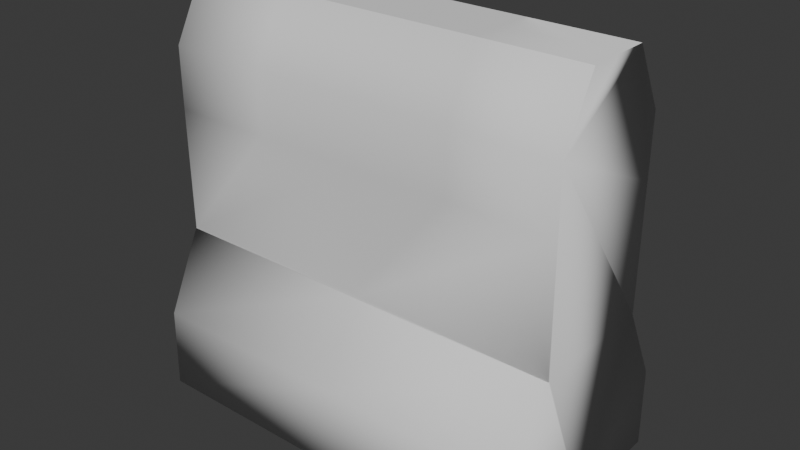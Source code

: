 # Source: roadblock.blend  (saved by Blender 4.1.24; exported with 4.5.12 LTS)
import bpy
from mathutils import Matrix  # noqa: F401  (used for matrix-valued properties, if any)

bpy.ops.wm.read_factory_settings(use_empty=True)
scene = bpy.context.scene
scene.name = 'Scene'

# ---- collections
col_collection = bpy.data.collections.new('Collection'); scene.collection.children.link(col_collection)

# ---- world
world_world = bpy.data.worlds.new('World'); scene.world = world_world
world_world.use_nodes = True; world_world.node_tree.nodes.clear()
_N = world_world.node_tree.nodes; _L = world_world.node_tree.links
n0 = _N.new('ShaderNodeOutputWorld'); n0.name = 'World Output'; n0.location = (300, 300)
n1 = _N.new('ShaderNodeBackground'); n1.name = 'Background'; n1.location = (10, 300)
n1.inputs[0].default_value = (0.05088, 0.05088, 0.05088, 1.0)
_L.new(n1.outputs[0], n0.inputs[0])
n0.is_active_output = True
world_world.color = (0.05088, 0.05088, 0.05088)
world_world.use_sun_shadow = False
world_world.sun_shadow_jitter_overblur = 0.0

# ---- meshes
me_cube_001 = bpy.data.meshes.new('Cube.001')
me_cube_001.from_pydata([(-1.0, 0.3316, -0.2116), (-1.0, -0.3112, -0.2139), (1.0, 0.3316, -0.2116), (-1.0, 0.1716, 1.0), (1.0, 0.1716, 1.0), (1.0, -0.3112, -0.2139), (-1.0, -0.1517, 1.0), (1.0, -0.1517, 1.0), (1.0, 0.5367, -1.0), (-1.0, 0.5367, -1.0), (1.0, 0.3351, -0.2106), (-1.0, 0.3351, -0.2106), (-1.0, -0.501, -1.0), (1.0, -0.501, -1.0), (-1.0, -0.3081, -0.2134), (1.0, -0.3081, -0.2134), (1.0, 0.01783, -1.0), (0.0, 0.1716, 1.0), (-1.0, -0.4937, -0.6069), (-1.0, 0.01089, 1.0), (1.0, 0.01089, 1.0), (1.0, 0.5292, -0.6058), (-1.0, 0.5292, -0.6058), (1.0, 0.3333, -0.2111), (-1.0, 0.3351, 0.3947), (-1.0, 0.01783, -1.0), (1.0, -0.4937, -0.6069), (-1.0, -0.3123, -0.2136), (1.0, -0.3133, 0.3933), (1.0, 0.3351, 0.3947), (0.0, -0.1517, 1.0), (0.0, -0.3112, -0.2139), (0.0, 0.3316, -0.2116), (0.0, -0.501, -1.0), (0.0, 0.3351, -0.2106), (0.0, 0.5367, -1.0), (1.0, -0.2985, -0.2136), (-1.0, -0.3133, 0.3933), (-1.0, 0.3333, -0.2111), (0.0, -0.3081, -0.2134), (0.0, -0.3123, -0.2136), (0.0, -0.4937, -0.6069), (0.0, 0.3333, -0.2111), (0.0, 0.5292, -0.6058), (0.0, -0.3133, 0.3933), (0.0, 0.3351, 0.3947), (0.0, 0.01089, 1.0), (0.0, 0.01783, -1.0), (0.5, 0.1716, 1.0), (-1.0, -0.1512, 1.0), (1.0, -0.1512, 1.0), (0.5, -0.1517, 1.0), (-0.5, 0.1716, 1.0), (-1.0, 0.173, 1.0), (1.0, 0.173, 1.0), (-1.0, 0.3351, 0.6973), (1.0, -0.3167, 0.6967), (1.0, 0.3351, 0.6973), (-0.5, -0.1517, 1.0), (-1.0, -0.3133, 0.6967), (-0.5, -0.3133, 0.3933), (0.5, -0.3133, 0.3933), (0.0, -0.3133, 0.6967), (0.0, 0.3351, 0.6973), (-0.5, 0.3351, 0.3947), (0.5, 0.3351, 0.3947), (-0.5, 0.01089, 1.0), (0.5, 0.01089, 1.0), (0.0, -0.1512, 1.0), (0.0, 0.173, 1.0), (0.5, 0.173, 1.0), (0.5, -0.1512, 1.0), (-0.5, -0.1512, 1.0), (0.5, 0.3351, 0.6973), (-0.5, 0.3351, 0.6973), (0.5, -0.3133, 0.6967), (-0.5, -0.3133, 0.6967), (-0.5, 0.173, 1.0)], [], [(3, 55, 24, 11, 38, 0, 22, 9, 25, 12, 18, 1, 27, 14, 37, 59, 6, 49, 19, 53), (13, 16, 8, 21, 2, 23, 10, 29, 57, 4, 54, 20, 50, 7, 56, 28, 15, 36, 5, 26), (47, 16, 13, 33), (77, 52, 3, 53), (45, 65, 29, 10, 34), (76, 58, 6, 59), (43, 32, 2, 21), (42, 38, 11, 34), (41, 18, 12, 33), (40, 36, 15, 39), (27, 40, 39, 14), (1, 31, 40, 27), (31, 5, 36, 40), (26, 41, 33, 13), (5, 31, 41, 26), (31, 1, 18, 41), (23, 42, 34, 10), (2, 32, 42, 23), (32, 0, 38, 42), (35, 43, 21, 8), (9, 22, 43, 35), (22, 0, 32, 43), (39, 44, 60, 37, 14), (15, 28, 61, 44, 39), (75, 51, 30, 62), (24, 64, 45, 34, 11), (74, 63, 45, 64), (73, 57, 29, 65), (72, 66, 19, 49), (71, 67, 46, 68), (70, 48, 17, 69), (25, 47, 33, 12), (9, 35, 47, 25), (35, 8, 16, 47), (67, 70, 69, 46), (20, 54, 70, 67), (54, 4, 48, 70), (51, 71, 68, 30), (7, 50, 71, 51), (50, 20, 67, 71), (58, 72, 49, 6), (30, 68, 72, 58), (68, 46, 66, 72), (63, 73, 65, 45), (17, 48, 73, 63), (48, 4, 57, 73), (55, 74, 64, 24), (3, 52, 74, 55), (52, 17, 63, 74), (61, 75, 62, 44), (28, 56, 75, 61), (56, 7, 51, 75), (60, 76, 59, 37), (44, 62, 76, 60), (62, 30, 58, 76), (66, 77, 53, 19), (46, 69, 77, 66), (69, 17, 52, 77)])
me_cube_001.polygons.foreach_set('use_smooth', [True] * 58)
_uv = me_cube_001.uv_layers.new(name='UVMap')
_uv.uv.foreach_set('vector', [0.625, 0.1669, 0.5872, 0.1669, 0.5493, 0.1669, 0.4737, 0.1669, 0.4736, 0.1667, 0.4736, 0.1664, 0.4243, 0.1793, 0.375, 0.1921, 0.375, 0.1272, 0.375, 0.06237, 0.4241, 0.07423, 0.4733, 0.08609, 0.4733, 0.08596, 0.4733, 0.08583, 0.5492, 0.08583, 0.5871, 0.08583, 0.625, 0.08583, 0.625, 0.1061, 0.625, 0.1264, 0.625, 0.1466, 0.375, 0.6876, 0.375, 0.6228, 0.375, 0.5579, 0.4243, 0.5707, 0.4736, 0.5836, 0.4736, 0.5833, 0.4737, 0.5831, 0.5493, 0.5831, 0.5872, 0.5831, 0.625, 0.5831, 0.625, 0.6034, 0.625, 0.6236, 0.625, 0.6439, 0.625, 0.6642, 0.5871, 0.6642, 0.5492, 0.6642, 0.4733, 0.6642, 0.4733, 0.664, 0.4733, 0.6639, 0.4241, 0.6758, 0.25, 0.6228, 0.375, 0.6228, 0.375, 0.6876, 0.25, 0.6876, 0.8125, 0.6034, 0.8125, 0.5831, 0.875, 0.5831, 0.875, 0.6034, 0.4519, 0.875, 0.4519, 0.8125, 0.4519, 0.75, 0.3762, 0.75, 0.3762, 0.875, 0.4897, 0.3125, 0.5276, 0.3125, 0.5276, 0.25, 0.4897, 0.25, 0.5741, 0.875, 0.625, 0.875, 0.625, 0.75, 0.5741, 0.75, 0.75, 0.7498, 0.875, 0.7498, 0.875, 0.7495, 0.75, 0.7495, 0.5745, 0.375, 0.5745, 0.25, 0.5239, 0.25, 0.5239, 0.375, 0.75, 0.5001, 0.625, 0.5001, 0.625, 0.5003, 0.75, 0.5003, 0.875, 0.5001, 0.75, 0.5001, 0.75, 0.5003, 0.875, 0.5003, 0.875, 0.5, 0.75, 0.5, 0.75, 0.5001, 0.875, 0.5001, 0.75, 0.5, 0.625, 0.5, 0.625, 0.5001, 0.75, 0.5001, 0.5745, 0.5, 0.5745, 0.375, 0.5239, 0.375, 0.5239, 0.5, 0.625, 0.5, 0.625, 0.375, 0.5745, 0.375, 0.5745, 0.5, 0.625, 0.375, 0.625, 0.25, 0.5745, 0.25, 0.5745, 0.375, 0.625, 0.7498, 0.75, 0.7498, 0.75, 0.7495, 0.625, 0.7495, 0.625, 0.75, 0.75, 0.75, 0.75, 0.7498, 0.625, 0.7498, 0.75, 0.75, 0.875, 0.75, 0.875, 0.7498, 0.75, 0.7498, 0.5232, 0.875, 0.5741, 0.875, 0.5741, 0.75, 0.5232, 0.75, 0.5232, 1.0, 0.5741, 1.0, 0.5741, 0.875, 0.5232, 0.875, 0.5741, 1.0, 0.625, 1.0, 0.625, 0.875, 0.5741, 0.875, 0.3759, 0.375, 0.4517, 0.375, 0.4517, 0.3125, 0.4517, 0.25, 0.3759, 0.25, 0.3759, 0.5, 0.4517, 0.5, 0.4517, 0.4375, 0.4517, 0.375, 0.3759, 0.375, 0.4897, 0.4375, 0.5276, 0.4375, 0.5276, 0.375, 0.4897, 0.375, 0.4519, 1.0, 0.4519, 0.9375, 0.4519, 0.875, 0.3762, 0.875, 0.3762, 1.0, 0.4897, 0.9375, 0.4897, 0.875, 0.4519, 0.875, 0.4519, 0.9375, 0.4897, 0.8125, 0.4897, 0.75, 0.4519, 0.75, 0.4519, 0.8125, 0.8125, 0.6439, 0.8125, 0.6236, 0.875, 0.6236, 0.875, 0.6439, 0.6875, 0.6439, 0.6875, 0.6236, 0.75, 0.6236, 0.75, 0.6439, 0.6875, 0.6034, 0.6875, 0.5831, 0.75, 0.5831, 0.75, 0.6034, 0.125, 0.6228, 0.25, 0.6228, 0.25, 0.6876, 0.125, 0.6876, 0.125, 0.5579, 0.25, 0.5579, 0.25, 0.6228, 0.125, 0.6228, 0.25, 0.5579, 0.375, 0.5579, 0.375, 0.6228, 0.25, 0.6228, 0.6875, 0.6236, 0.6875, 0.6034, 0.75, 0.6034, 0.75, 0.6236, 0.625, 0.6236, 0.625, 0.6034, 0.6875, 0.6034, 0.6875, 0.6236, 0.625, 0.6034, 0.625, 0.5831, 0.6875, 0.5831, 0.6875, 0.6034, 0.6875, 0.6642, 0.6875, 0.6439, 0.75, 0.6439, 0.75, 0.6642, 0.625, 0.6642, 0.625, 0.6439, 0.6875, 0.6439, 0.6875, 0.6642, 0.625, 0.6439, 0.625, 0.6236, 0.6875, 0.6236, 0.6875, 0.6439, 0.8125, 0.6642, 0.8125, 0.6439, 0.875, 0.6439, 0.875, 0.6642, 0.75, 0.6642, 0.75, 0.6439, 0.8125, 0.6439, 0.8125, 0.6642, 0.75, 0.6439, 0.75, 0.6236, 0.8125, 0.6236, 0.8125, 0.6439, 0.4897, 0.875, 0.4897, 0.8125, 0.4519, 0.8125, 0.4519, 0.875, 0.5276, 0.875, 0.5276, 0.8125, 0.4897, 0.8125, 0.4897, 0.875, 0.5276, 0.8125, 0.5276, 0.75, 0.4897, 0.75, 0.4897, 0.8125, 0.4897, 1.0, 0.4897, 0.9375, 0.4519, 0.9375, 0.4519, 1.0, 0.5276, 1.0, 0.5276, 0.9375, 0.4897, 0.9375, 0.4897, 1.0, 0.5276, 0.9375, 0.5276, 0.875, 0.4897, 0.875, 0.4897, 0.9375, 0.4517, 0.4375, 0.4897, 0.4375, 0.4897, 0.375, 0.4517, 0.375, 0.4517, 0.5, 0.4897, 0.5, 0.4897, 0.4375, 0.4517, 0.4375, 0.4897, 0.5, 0.5276, 0.5, 0.5276, 0.4375, 0.4897, 0.4375, 0.4517, 0.3125, 0.4897, 0.3125, 0.4897, 0.25, 0.4517, 0.25, 0.4517, 0.375, 0.4897, 0.375, 0.4897, 0.3125, 0.4517, 0.3125, 0.4897, 0.375, 0.5276, 0.375, 0.5276, 0.3125, 0.4897, 0.3125, 0.8125, 0.6236, 0.8125, 0.6034, 0.875, 0.6034, 0.875, 0.6236, 0.75, 0.6236, 0.75, 0.6034, 0.8125, 0.6034, 0.8125, 0.6236, 0.75, 0.6034, 0.75, 0.5831, 0.8125, 0.5831, 0.8125, 0.6034])
me_cube_001.update()

# ---- objects
ob_cube = bpy.data.objects.new('Cube', me_cube_001)

# ---- transforms, parenting, visibility, modifiers, constraints
ob_cube.location = (-0.001846, 0.2359, 0.9813)

# ---- collection membership
col_collection.objects.link(ob_cube)

# ---- scene / render settings (as saved in the file)
scene.frame_start = 1; scene.frame_end = 250; scene.frame_set(1)
scene.render.engine = 'BLENDER_EEVEE_NEXT'
scene.cycles.sampling_pattern = 'TABULATED_SOBOL'
scene.eevee.ray_tracing_options.trace_max_roughness = 0.0
bpy.context.view_layer.update()

# ---- added for rendering (the .blend has no active camera and no usable light): camera, sun
cam_auto = bpy.data.cameras.new('AutoCamera')
cam_auto.lens = 50.0
cam_auto.sensor_width = 36.0
cam_auto.clip_end = 1000.0
ob_auto_camera = bpy.data.objects.new('AutoCamera', cam_auto)
scene.collection.objects.link(ob_auto_camera)
ob_auto_camera.location = (2.78564, -3.09124, 3.21126)
ob_auto_camera.rotation_euler = (1.09748, -7.21219e-08, 0.694738)
scene.camera = ob_auto_camera
light_auto_sun = bpy.data.lights.new('AutoSun', 'SUN')
light_auto_sun.energy = 3.0
light_auto_sun.angle = 0.0523599
ob_auto_sun = bpy.data.objects.new('AutoSun', light_auto_sun)
scene.collection.objects.link(ob_auto_sun)
ob_auto_sun.rotation_euler = (0.872665, 0.174533, 0.523599)
bpy.context.view_layer.update()
